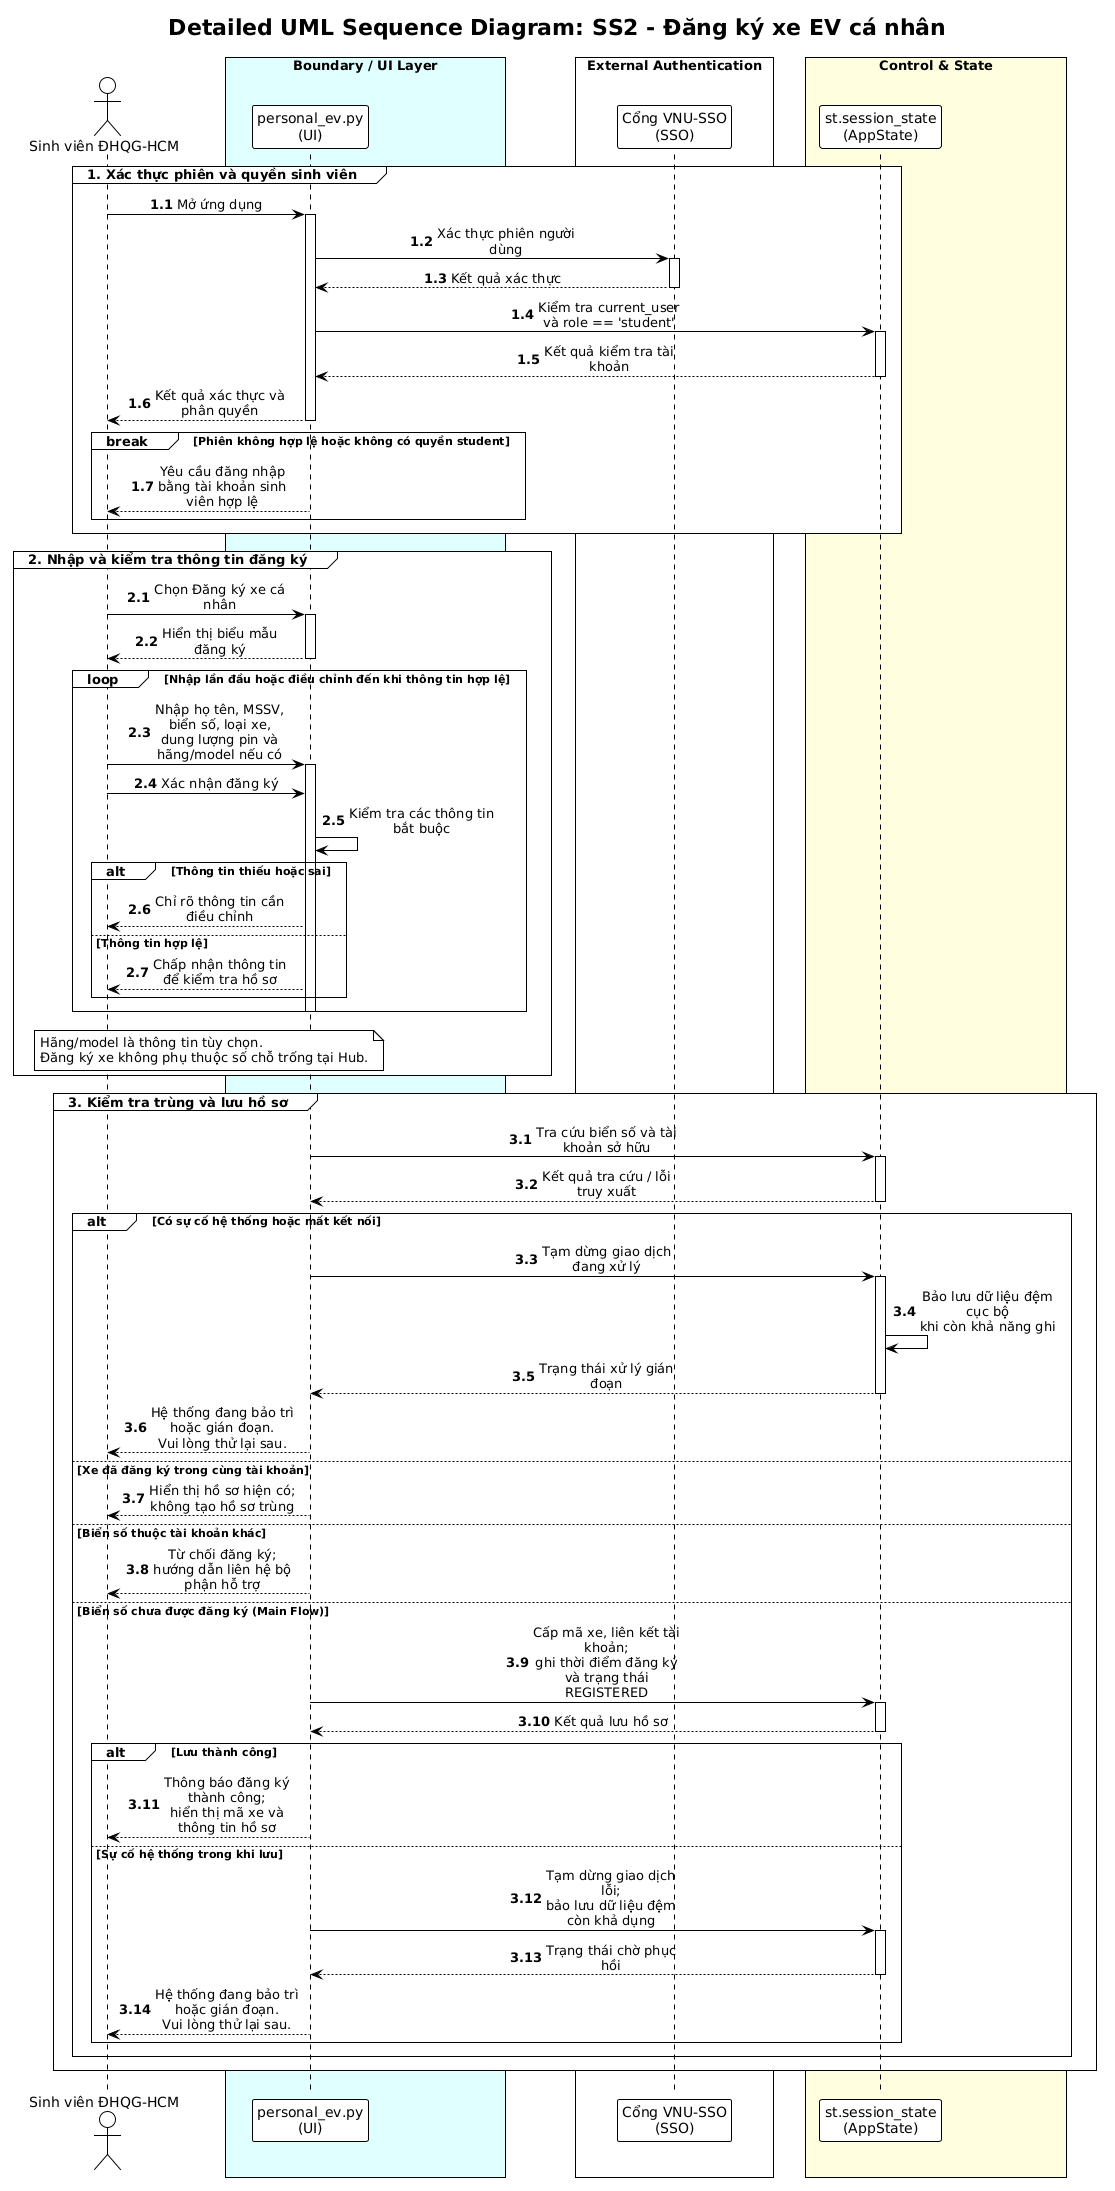

The diagram above was rendered by PlantUML. Its source (embedded in the PNG):
@startuml
!theme plain
skinparam sequenceMessageAlign center
skinparam maxMessageSize 150
skinparam BoxPadding 10

title "Detailed UML Sequence Diagram: SS2 - Đăng ký xe EV cá nhân"

' Nguồn: UC_SS2_NguyenAnhTai (2).md, cập nhật 21/09/2026.
' Thiết kế theo đặc tả; không khẳng định toàn bộ chức năng đã có trong mã nguồn.

actor "Sinh viên ĐHQG-HCM" as Student
box "Boundary / UI Layer" #LightCyan
participant "personal_ev.py\n(UI)" as UI
end box
box "External Authentication" #White
participant "Cổng VNU-SSO\n(SSO)" as SSO
end box
box "Control & State" #LightYellow
participant "st.session_state\n(AppState)" as AppState
end box

autonumber 1.1
group 1. Xác thực phiên và quyền sinh viên
    Student -> UI: Mở ứng dụng
    activate UI
    UI -> SSO: Xác thực phiên người dùng
    activate SSO
    SSO --> UI: Kết quả xác thực
    deactivate SSO
    UI -> AppState: Kiểm tra current_user\nvà role == 'student'
    activate AppState
    AppState --> UI: Kết quả kiểm tra tài khoản
    deactivate AppState
    UI --> Student: Kết quả xác thực và phân quyền
    deactivate UI

    break Phiên không hợp lệ hoặc không có quyền student
        UI --> Student: Yêu cầu đăng nhập bằng tài khoản sinh viên hợp lệ
    end
end

autonumber 2.1
group 2. Nhập và kiểm tra thông tin đăng ký
    Student -> UI: Chọn Đăng ký xe cá nhân
    activate UI
    UI --> Student: Hiển thị biểu mẫu đăng ký
    deactivate UI

    loop Nhập lần đầu hoặc điều chỉnh đến khi thông tin hợp lệ
        Student -> UI: Nhập họ tên, MSSV, biển số, loại xe,\ndung lượng pin và hãng/model nếu có
        activate UI
        Student -> UI: Xác nhận đăng ký
        UI -> UI: Kiểm tra các thông tin bắt buộc
        alt Thông tin thiếu hoặc sai
            UI --> Student: Chỉ rõ thông tin cần điều chỉnh
        else Thông tin hợp lệ
            UI --> Student: Chấp nhận thông tin để kiểm tra hồ sơ
        end
        deactivate UI
    end

    note over Student, UI
        Hãng/model là thông tin tùy chọn.
        Đăng ký xe không phụ thuộc số chỗ trống tại Hub.
    end note
end

autonumber 3.1
group 3. Kiểm tra trùng và lưu hồ sơ
    UI -> AppState: Tra cứu biển số và tài khoản sở hữu
    activate AppState
    AppState --> UI: Kết quả tra cứu / lỗi truy xuất
    deactivate AppState

    alt Có sự cố hệ thống hoặc mất kết nối
        UI -> AppState: Tạm dừng giao dịch đang xử lý
        activate AppState
        AppState -> AppState: Bảo lưu dữ liệu đệm cục bộ\nkhi còn khả năng ghi
        AppState --> UI: Trạng thái xử lý gián đoạn
        deactivate AppState
        UI --> Student: Hệ thống đang bảo trì hoặc gián đoạn.\nVui lòng thử lại sau.
    else Xe đã đăng ký trong cùng tài khoản
        UI --> Student: Hiển thị hồ sơ hiện có;\nkhông tạo hồ sơ trùng
    else Biển số thuộc tài khoản khác
        UI --> Student: Từ chối đăng ký;\nhướng dẫn liên hệ bộ phận hỗ trợ
    else Biển số chưa được đăng ký (Main Flow)
        UI -> AppState: Cấp mã xe, liên kết tài khoản;\nghi thời điểm đăng ký và trạng thái REGISTERED
        activate AppState
        AppState --> UI: Kết quả lưu hồ sơ
        deactivate AppState

        alt Lưu thành công
            UI --> Student: Thông báo đăng ký thành công;\nhiển thị mã xe và thông tin hồ sơ
        else Sự cố hệ thống trong khi lưu
            UI -> AppState: Tạm dừng giao dịch lỗi;\nbảo lưu dữ liệu đệm còn khả dụng
            activate AppState
            AppState --> UI: Trạng thái chờ phục hồi
            deactivate AppState
            UI --> Student: Hệ thống đang bảo trì hoặc gián đoạn.\nVui lòng thử lại sau.
        end
    end
end
@enduml